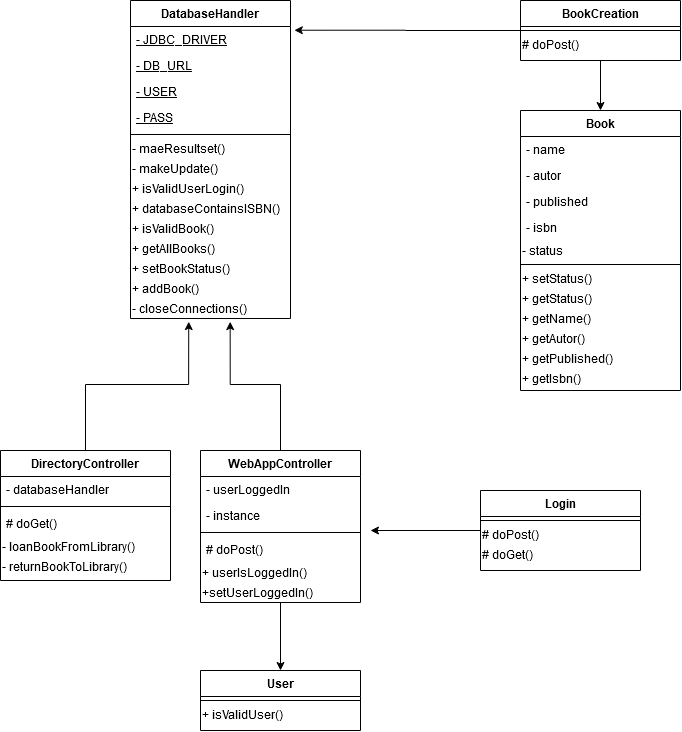

The diagram above was exported from draw.io. Its source (the exported page's mxGraphModel, read from the mxfile embedded in the PNG):
<mxGraphModel dx="1689" dy="2216" grid="1" gridSize="10" guides="1" tooltips="1" connect="1" arrows="1" fold="1" page="1" pageScale="1" pageWidth="827" pageHeight="1169" math="0" shadow="0">
  <root>
    <mxCell id="WIyWlLk6GJQsqaUBKTNV-0" />
    <mxCell id="WIyWlLk6GJQsqaUBKTNV-1" parent="WIyWlLk6GJQsqaUBKTNV-0" />
    <mxCell id="WCX1uC-AoTtq1E-FMZpX-84" style="edgeStyle=orthogonalEdgeStyle;rounded=0;orthogonalLoop=1;jettySize=auto;html=1;exitX=0.5;exitY=0;exitDx=0;exitDy=0;entryX=0.364;entryY=1.157;entryDx=0;entryDy=0;entryPerimeter=0;" edge="1" parent="WIyWlLk6GJQsqaUBKTNV-1" source="zkfFHV4jXpPFQw0GAbJ--0" target="WCX1uC-AoTtq1E-FMZpX-20">
      <mxGeometry relative="1" as="geometry" />
    </mxCell>
    <mxCell id="zkfFHV4jXpPFQw0GAbJ--0" value="DirectoryController" style="swimlane;fontStyle=1;align=center;verticalAlign=top;childLayout=stackLayout;horizontal=1;startSize=26;horizontalStack=0;resizeParent=1;resizeLast=0;collapsible=1;marginBottom=0;rounded=0;shadow=0;strokeWidth=1;" parent="WIyWlLk6GJQsqaUBKTNV-1" vertex="1">
      <mxGeometry x="80" y="-100" width="170" height="130" as="geometry">
        <mxRectangle x="120" y="60" width="160" height="26" as="alternateBounds" />
      </mxGeometry>
    </mxCell>
    <mxCell id="zkfFHV4jXpPFQw0GAbJ--1" value="- databaseHandler&#10;" style="text;align=left;verticalAlign=top;spacingLeft=4;spacingRight=4;overflow=hidden;rotatable=0;points=[[0,0.5],[1,0.5]];portConstraint=eastwest;" parent="zkfFHV4jXpPFQw0GAbJ--0" vertex="1">
      <mxGeometry y="26" width="170" height="26" as="geometry" />
    </mxCell>
    <mxCell id="zkfFHV4jXpPFQw0GAbJ--4" value="" style="line;html=1;strokeWidth=1;align=left;verticalAlign=middle;spacingTop=-1;spacingLeft=3;spacingRight=3;rotatable=0;labelPosition=right;points=[];portConstraint=eastwest;" parent="zkfFHV4jXpPFQw0GAbJ--0" vertex="1">
      <mxGeometry y="52" width="170" height="8" as="geometry" />
    </mxCell>
    <mxCell id="zkfFHV4jXpPFQw0GAbJ--5" value="# doGet()&#10;" style="text;align=left;verticalAlign=top;spacingLeft=4;spacingRight=4;overflow=hidden;rotatable=0;points=[[0,0.5],[1,0.5]];portConstraint=eastwest;" parent="zkfFHV4jXpPFQw0GAbJ--0" vertex="1">
      <mxGeometry y="60" width="170" height="26" as="geometry" />
    </mxCell>
    <mxCell id="WCX1uC-AoTtq1E-FMZpX-1" value="&lt;div align=&quot;left&quot;&gt;- loanBookFromLibrary()&lt;/div&gt;" style="text;html=1;align=left;verticalAlign=middle;resizable=0;points=[];autosize=1;" vertex="1" parent="zkfFHV4jXpPFQw0GAbJ--0">
      <mxGeometry y="86" width="170" height="20" as="geometry" />
    </mxCell>
    <mxCell id="WCX1uC-AoTtq1E-FMZpX-2" value="&lt;div align=&quot;left&quot;&gt;- returnBookToLibrary()&lt;/div&gt;" style="text;html=1;align=left;verticalAlign=middle;resizable=0;points=[];autosize=1;" vertex="1" parent="zkfFHV4jXpPFQw0GAbJ--0">
      <mxGeometry y="106" width="170" height="20" as="geometry" />
    </mxCell>
    <mxCell id="WCX1uC-AoTtq1E-FMZpX-83" style="edgeStyle=orthogonalEdgeStyle;rounded=0;orthogonalLoop=1;jettySize=auto;html=1;exitX=0.5;exitY=0;exitDx=0;exitDy=0;entryX=0.623;entryY=1.157;entryDx=0;entryDy=0;entryPerimeter=0;" edge="1" parent="WIyWlLk6GJQsqaUBKTNV-1" source="zkfFHV4jXpPFQw0GAbJ--17" target="WCX1uC-AoTtq1E-FMZpX-20">
      <mxGeometry relative="1" as="geometry" />
    </mxCell>
    <mxCell id="zkfFHV4jXpPFQw0GAbJ--17" value="WebAppController" style="swimlane;fontStyle=1;align=center;verticalAlign=top;childLayout=stackLayout;horizontal=1;startSize=26;horizontalStack=0;resizeParent=1;resizeLast=0;collapsible=1;marginBottom=0;rounded=0;shadow=0;strokeWidth=1;" parent="WIyWlLk6GJQsqaUBKTNV-1" vertex="1">
      <mxGeometry x="280" y="-100" width="160" height="152" as="geometry">
        <mxRectangle x="550" y="140" width="160" height="26" as="alternateBounds" />
      </mxGeometry>
    </mxCell>
    <mxCell id="zkfFHV4jXpPFQw0GAbJ--19" value="- userLoggedIn" style="text;align=left;verticalAlign=top;spacingLeft=4;spacingRight=4;overflow=hidden;rotatable=0;points=[[0,0.5],[1,0.5]];portConstraint=eastwest;rounded=0;shadow=0;html=0;" parent="zkfFHV4jXpPFQw0GAbJ--17" vertex="1">
      <mxGeometry y="26" width="160" height="26" as="geometry" />
    </mxCell>
    <mxCell id="zkfFHV4jXpPFQw0GAbJ--18" value="- instance" style="text;align=left;verticalAlign=top;spacingLeft=4;spacingRight=4;overflow=hidden;rotatable=0;points=[[0,0.5],[1,0.5]];portConstraint=eastwest;" parent="zkfFHV4jXpPFQw0GAbJ--17" vertex="1">
      <mxGeometry y="52" width="160" height="26" as="geometry" />
    </mxCell>
    <mxCell id="zkfFHV4jXpPFQw0GAbJ--23" value="" style="line;html=1;strokeWidth=1;align=left;verticalAlign=middle;spacingTop=-1;spacingLeft=3;spacingRight=3;rotatable=0;labelPosition=right;points=[];portConstraint=eastwest;" parent="zkfFHV4jXpPFQw0GAbJ--17" vertex="1">
      <mxGeometry y="78" width="160" height="8" as="geometry" />
    </mxCell>
    <mxCell id="zkfFHV4jXpPFQw0GAbJ--24" value="# doPost()" style="text;align=left;verticalAlign=top;spacingLeft=4;spacingRight=4;overflow=hidden;rotatable=0;points=[[0,0.5],[1,0.5]];portConstraint=eastwest;" parent="zkfFHV4jXpPFQw0GAbJ--17" vertex="1">
      <mxGeometry y="86" width="160" height="26" as="geometry" />
    </mxCell>
    <mxCell id="WCX1uC-AoTtq1E-FMZpX-4" value="&lt;div align=&quot;left&quot;&gt;+ userIsLoggedIn()&lt;/div&gt;" style="text;html=1;align=left;verticalAlign=middle;resizable=0;points=[];autosize=1;" vertex="1" parent="zkfFHV4jXpPFQw0GAbJ--17">
      <mxGeometry y="112" width="160" height="20" as="geometry" />
    </mxCell>
    <mxCell id="WCX1uC-AoTtq1E-FMZpX-5" value="&lt;div align=&quot;left&quot;&gt;+setUserLoggedIn()&lt;/div&gt;" style="text;html=1;align=left;verticalAlign=middle;resizable=0;points=[];autosize=1;" vertex="1" parent="zkfFHV4jXpPFQw0GAbJ--17">
      <mxGeometry y="132" width="160" height="20" as="geometry" />
    </mxCell>
    <mxCell id="zkfFHV4jXpPFQw0GAbJ--6" value="DatabaseHandler&#10;" style="swimlane;fontStyle=1;align=center;verticalAlign=top;childLayout=stackLayout;horizontal=1;startSize=26;horizontalStack=0;resizeParent=1;resizeLast=0;collapsible=1;marginBottom=0;rounded=0;shadow=0;strokeWidth=1;" parent="WIyWlLk6GJQsqaUBKTNV-1" vertex="1">
      <mxGeometry x="210" y="-550" width="160" height="318" as="geometry">
        <mxRectangle x="130" y="380" width="160" height="26" as="alternateBounds" />
      </mxGeometry>
    </mxCell>
    <mxCell id="zkfFHV4jXpPFQw0GAbJ--7" value="- JDBC_DRIVER" style="text;align=left;verticalAlign=top;spacingLeft=4;spacingRight=4;overflow=hidden;rotatable=0;points=[[0,0.5],[1,0.5]];portConstraint=eastwest;fontStyle=4" parent="zkfFHV4jXpPFQw0GAbJ--6" vertex="1">
      <mxGeometry y="26" width="160" height="26" as="geometry" />
    </mxCell>
    <mxCell id="zkfFHV4jXpPFQw0GAbJ--8" value="- DB_URL" style="text;align=left;verticalAlign=top;spacingLeft=4;spacingRight=4;overflow=hidden;rotatable=0;points=[[0,0.5],[1,0.5]];portConstraint=eastwest;rounded=0;shadow=0;html=0;fontStyle=4" parent="zkfFHV4jXpPFQw0GAbJ--6" vertex="1">
      <mxGeometry y="52" width="160" height="26" as="geometry" />
    </mxCell>
    <mxCell id="WCX1uC-AoTtq1E-FMZpX-10" value="- USER" style="text;align=left;verticalAlign=top;spacingLeft=4;spacingRight=4;overflow=hidden;rotatable=0;points=[[0,0.5],[1,0.5]];portConstraint=eastwest;rounded=0;shadow=0;html=0;fontStyle=4" vertex="1" parent="zkfFHV4jXpPFQw0GAbJ--6">
      <mxGeometry y="78" width="160" height="26" as="geometry" />
    </mxCell>
    <mxCell id="WCX1uC-AoTtq1E-FMZpX-11" value="- PASS" style="text;align=left;verticalAlign=top;spacingLeft=4;spacingRight=4;overflow=hidden;rotatable=0;points=[[0,0.5],[1,0.5]];portConstraint=eastwest;rounded=0;shadow=0;html=0;fontStyle=4" vertex="1" parent="zkfFHV4jXpPFQw0GAbJ--6">
      <mxGeometry y="104" width="160" height="26" as="geometry" />
    </mxCell>
    <mxCell id="zkfFHV4jXpPFQw0GAbJ--9" value="" style="line;html=1;strokeWidth=1;align=left;verticalAlign=middle;spacingTop=-1;spacingLeft=3;spacingRight=3;rotatable=0;labelPosition=right;points=[];portConstraint=eastwest;" parent="zkfFHV4jXpPFQw0GAbJ--6" vertex="1">
      <mxGeometry y="130" width="160" height="8" as="geometry" />
    </mxCell>
    <mxCell id="WCX1uC-AoTtq1E-FMZpX-12" value="&lt;div&gt;- maeResultset()&lt;/div&gt;" style="text;html=1;align=left;verticalAlign=middle;resizable=0;points=[];autosize=1;" vertex="1" parent="zkfFHV4jXpPFQw0GAbJ--6">
      <mxGeometry y="138" width="160" height="20" as="geometry" />
    </mxCell>
    <mxCell id="WCX1uC-AoTtq1E-FMZpX-13" value="&lt;div&gt;- makeUpdate()&lt;/div&gt;" style="text;html=1;align=left;verticalAlign=middle;resizable=0;points=[];autosize=1;" vertex="1" parent="zkfFHV4jXpPFQw0GAbJ--6">
      <mxGeometry y="158" width="160" height="20" as="geometry" />
    </mxCell>
    <mxCell id="WCX1uC-AoTtq1E-FMZpX-14" value="+ isValidUserLogin()" style="text;html=1;align=left;verticalAlign=middle;resizable=0;points=[];autosize=1;" vertex="1" parent="zkfFHV4jXpPFQw0GAbJ--6">
      <mxGeometry y="178" width="160" height="20" as="geometry" />
    </mxCell>
    <mxCell id="WCX1uC-AoTtq1E-FMZpX-15" value="+ databaseContainsISBN()" style="text;html=1;align=left;verticalAlign=middle;resizable=0;points=[];autosize=1;" vertex="1" parent="zkfFHV4jXpPFQw0GAbJ--6">
      <mxGeometry y="198" width="160" height="20" as="geometry" />
    </mxCell>
    <mxCell id="WCX1uC-AoTtq1E-FMZpX-16" value="+ isValidBook()" style="text;html=1;align=left;verticalAlign=middle;resizable=0;points=[];autosize=1;" vertex="1" parent="zkfFHV4jXpPFQw0GAbJ--6">
      <mxGeometry y="218" width="160" height="20" as="geometry" />
    </mxCell>
    <mxCell id="WCX1uC-AoTtq1E-FMZpX-17" value="+ getAllBooks()" style="text;html=1;align=left;verticalAlign=middle;resizable=0;points=[];autosize=1;" vertex="1" parent="zkfFHV4jXpPFQw0GAbJ--6">
      <mxGeometry y="238" width="160" height="20" as="geometry" />
    </mxCell>
    <mxCell id="WCX1uC-AoTtq1E-FMZpX-18" value="+ setBookStatus()" style="text;html=1;align=left;verticalAlign=middle;resizable=0;points=[];autosize=1;" vertex="1" parent="zkfFHV4jXpPFQw0GAbJ--6">
      <mxGeometry y="258" width="160" height="20" as="geometry" />
    </mxCell>
    <mxCell id="WCX1uC-AoTtq1E-FMZpX-19" value="+ addBook()" style="text;html=1;align=left;verticalAlign=middle;resizable=0;points=[];autosize=1;" vertex="1" parent="zkfFHV4jXpPFQw0GAbJ--6">
      <mxGeometry y="278" width="160" height="20" as="geometry" />
    </mxCell>
    <mxCell id="WCX1uC-AoTtq1E-FMZpX-20" value="- closeConnections()" style="text;html=1;align=left;verticalAlign=middle;resizable=0;points=[];autosize=1;" vertex="1" parent="zkfFHV4jXpPFQw0GAbJ--6">
      <mxGeometry y="298" width="160" height="20" as="geometry" />
    </mxCell>
    <mxCell id="WCX1uC-AoTtq1E-FMZpX-40" value="User" style="swimlane;fontStyle=1;align=center;verticalAlign=top;childLayout=stackLayout;horizontal=1;startSize=26;horizontalStack=0;resizeParent=1;resizeLast=0;collapsible=1;marginBottom=0;rounded=0;shadow=0;strokeWidth=1;" vertex="1" parent="WIyWlLk6GJQsqaUBKTNV-1">
      <mxGeometry x="280" y="120" width="160" height="60" as="geometry">
        <mxRectangle x="130" y="380" width="160" height="26" as="alternateBounds" />
      </mxGeometry>
    </mxCell>
    <mxCell id="WCX1uC-AoTtq1E-FMZpX-46" value="" style="line;html=1;strokeWidth=1;align=left;verticalAlign=middle;spacingTop=-1;spacingLeft=3;spacingRight=3;rotatable=0;labelPosition=right;points=[];portConstraint=eastwest;" vertex="1" parent="WCX1uC-AoTtq1E-FMZpX-40">
      <mxGeometry y="26" width="160" height="8" as="geometry" />
    </mxCell>
    <mxCell id="WCX1uC-AoTtq1E-FMZpX-47" value="+ isValidUser()" style="text;html=1;align=left;verticalAlign=middle;resizable=0;points=[];autosize=1;" vertex="1" parent="WCX1uC-AoTtq1E-FMZpX-40">
      <mxGeometry y="34" width="160" height="20" as="geometry" />
    </mxCell>
    <mxCell id="WCX1uC-AoTtq1E-FMZpX-79" style="edgeStyle=orthogonalEdgeStyle;rounded=0;orthogonalLoop=1;jettySize=auto;html=1;exitX=0;exitY=0.5;exitDx=0;exitDy=0;" edge="1" parent="WIyWlLk6GJQsqaUBKTNV-1" source="WCX1uC-AoTtq1E-FMZpX-66">
      <mxGeometry relative="1" as="geometry">
        <mxPoint x="450" y="-20" as="targetPoint" />
      </mxGeometry>
    </mxCell>
    <mxCell id="WCX1uC-AoTtq1E-FMZpX-66" value="Login" style="swimlane;fontStyle=1;align=center;verticalAlign=top;childLayout=stackLayout;horizontal=1;startSize=26;horizontalStack=0;resizeParent=1;resizeLast=0;collapsible=1;marginBottom=0;rounded=0;shadow=0;strokeWidth=1;" vertex="1" parent="WIyWlLk6GJQsqaUBKTNV-1">
      <mxGeometry x="560" y="-60" width="160" height="80" as="geometry">
        <mxRectangle x="130" y="380" width="160" height="26" as="alternateBounds" />
      </mxGeometry>
    </mxCell>
    <mxCell id="WCX1uC-AoTtq1E-FMZpX-67" value="" style="line;html=1;strokeWidth=1;align=left;verticalAlign=middle;spacingTop=-1;spacingLeft=3;spacingRight=3;rotatable=0;labelPosition=right;points=[];portConstraint=eastwest;" vertex="1" parent="WCX1uC-AoTtq1E-FMZpX-66">
      <mxGeometry y="26" width="160" height="8" as="geometry" />
    </mxCell>
    <mxCell id="WCX1uC-AoTtq1E-FMZpX-68" value="# doPost()" style="text;html=1;align=left;verticalAlign=middle;resizable=0;points=[];autosize=1;" vertex="1" parent="WCX1uC-AoTtq1E-FMZpX-66">
      <mxGeometry y="34" width="160" height="20" as="geometry" />
    </mxCell>
    <mxCell id="WCX1uC-AoTtq1E-FMZpX-69" value="# doGet()" style="text;html=1;align=left;verticalAlign=middle;resizable=0;points=[];autosize=1;" vertex="1" parent="WCX1uC-AoTtq1E-FMZpX-66">
      <mxGeometry y="54" width="160" height="20" as="geometry" />
    </mxCell>
    <mxCell id="WCX1uC-AoTtq1E-FMZpX-85" value="" style="endArrow=classic;html=1;entryX=0.5;entryY=0;entryDx=0;entryDy=0;" edge="1" parent="WIyWlLk6GJQsqaUBKTNV-1" source="WCX1uC-AoTtq1E-FMZpX-5" target="WCX1uC-AoTtq1E-FMZpX-40">
      <mxGeometry width="50" height="50" relative="1" as="geometry">
        <mxPoint x="360" y="60" as="sourcePoint" />
        <mxPoint x="380" y="50" as="targetPoint" />
      </mxGeometry>
    </mxCell>
    <mxCell id="WCX1uC-AoTtq1E-FMZpX-88" style="edgeStyle=orthogonalEdgeStyle;rounded=0;orthogonalLoop=1;jettySize=auto;html=1;exitX=0.5;exitY=1;exitDx=0;exitDy=0;entryX=0.5;entryY=0;entryDx=0;entryDy=0;" edge="1" parent="WIyWlLk6GJQsqaUBKTNV-1" source="WCX1uC-AoTtq1E-FMZpX-53" target="WCX1uC-AoTtq1E-FMZpX-21">
      <mxGeometry relative="1" as="geometry" />
    </mxCell>
    <mxCell id="WCX1uC-AoTtq1E-FMZpX-89" style="edgeStyle=orthogonalEdgeStyle;rounded=0;orthogonalLoop=1;jettySize=auto;html=1;exitX=0;exitY=0.5;exitDx=0;exitDy=0;entryX=1.024;entryY=0.143;entryDx=0;entryDy=0;entryPerimeter=0;" edge="1" parent="WIyWlLk6GJQsqaUBKTNV-1" source="WCX1uC-AoTtq1E-FMZpX-53" target="zkfFHV4jXpPFQw0GAbJ--7">
      <mxGeometry relative="1" as="geometry" />
    </mxCell>
    <mxCell id="WCX1uC-AoTtq1E-FMZpX-53" value="BookCreation" style="swimlane;fontStyle=1;align=center;verticalAlign=top;childLayout=stackLayout;horizontal=1;startSize=26;horizontalStack=0;resizeParent=1;resizeLast=0;collapsible=1;marginBottom=0;rounded=0;shadow=0;strokeWidth=1;" vertex="1" parent="WIyWlLk6GJQsqaUBKTNV-1">
      <mxGeometry x="600" y="-550" width="160" height="60" as="geometry">
        <mxRectangle x="130" y="380" width="160" height="26" as="alternateBounds" />
      </mxGeometry>
    </mxCell>
    <mxCell id="WCX1uC-AoTtq1E-FMZpX-59" value="" style="line;html=1;strokeWidth=1;align=left;verticalAlign=middle;spacingTop=-1;spacingLeft=3;spacingRight=3;rotatable=0;labelPosition=right;points=[];portConstraint=eastwest;" vertex="1" parent="WCX1uC-AoTtq1E-FMZpX-53">
      <mxGeometry y="26" width="160" height="8" as="geometry" />
    </mxCell>
    <mxCell id="WCX1uC-AoTtq1E-FMZpX-60" value="# doPost()" style="text;html=1;align=left;verticalAlign=middle;resizable=0;points=[];autosize=1;" vertex="1" parent="WCX1uC-AoTtq1E-FMZpX-53">
      <mxGeometry y="34" width="160" height="20" as="geometry" />
    </mxCell>
    <mxCell id="WCX1uC-AoTtq1E-FMZpX-21" value="Book" style="swimlane;fontStyle=1;align=center;verticalAlign=top;childLayout=stackLayout;horizontal=1;startSize=26;horizontalStack=0;resizeParent=1;resizeLast=0;collapsible=1;marginBottom=0;rounded=0;shadow=0;strokeWidth=1;" vertex="1" parent="WIyWlLk6GJQsqaUBKTNV-1">
      <mxGeometry x="600" y="-440" width="160" height="280" as="geometry">
        <mxRectangle x="130" y="380" width="160" height="26" as="alternateBounds" />
      </mxGeometry>
    </mxCell>
    <mxCell id="WCX1uC-AoTtq1E-FMZpX-22" value="- name" style="text;align=left;verticalAlign=top;spacingLeft=4;spacingRight=4;overflow=hidden;rotatable=0;points=[[0,0.5],[1,0.5]];portConstraint=eastwest;fontStyle=0" vertex="1" parent="WCX1uC-AoTtq1E-FMZpX-21">
      <mxGeometry y="26" width="160" height="26" as="geometry" />
    </mxCell>
    <mxCell id="WCX1uC-AoTtq1E-FMZpX-23" value="- autor" style="text;align=left;verticalAlign=top;spacingLeft=4;spacingRight=4;overflow=hidden;rotatable=0;points=[[0,0.5],[1,0.5]];portConstraint=eastwest;rounded=0;shadow=0;html=0;fontStyle=0" vertex="1" parent="WCX1uC-AoTtq1E-FMZpX-21">
      <mxGeometry y="52" width="160" height="26" as="geometry" />
    </mxCell>
    <mxCell id="WCX1uC-AoTtq1E-FMZpX-24" value="- published" style="text;align=left;verticalAlign=top;spacingLeft=4;spacingRight=4;overflow=hidden;rotatable=0;points=[[0,0.5],[1,0.5]];portConstraint=eastwest;rounded=0;shadow=0;html=0;fontStyle=0" vertex="1" parent="WCX1uC-AoTtq1E-FMZpX-21">
      <mxGeometry y="78" width="160" height="26" as="geometry" />
    </mxCell>
    <mxCell id="WCX1uC-AoTtq1E-FMZpX-25" value="- isbn" style="text;align=left;verticalAlign=top;spacingLeft=4;spacingRight=4;overflow=hidden;rotatable=0;points=[[0,0.5],[1,0.5]];portConstraint=eastwest;rounded=0;shadow=0;html=0;fontStyle=0" vertex="1" parent="WCX1uC-AoTtq1E-FMZpX-21">
      <mxGeometry y="104" width="160" height="26" as="geometry" />
    </mxCell>
    <mxCell id="WCX1uC-AoTtq1E-FMZpX-30" value="- status" style="text;html=1;align=left;verticalAlign=middle;resizable=0;points=[];autosize=1;" vertex="1" parent="WCX1uC-AoTtq1E-FMZpX-21">
      <mxGeometry y="130" width="160" height="20" as="geometry" />
    </mxCell>
    <mxCell id="WCX1uC-AoTtq1E-FMZpX-26" value="" style="line;html=1;strokeWidth=1;align=left;verticalAlign=middle;spacingTop=-1;spacingLeft=3;spacingRight=3;rotatable=0;labelPosition=right;points=[];portConstraint=eastwest;" vertex="1" parent="WCX1uC-AoTtq1E-FMZpX-21">
      <mxGeometry y="150" width="160" height="8" as="geometry" />
    </mxCell>
    <mxCell id="WCX1uC-AoTtq1E-FMZpX-34" value="+ setStatus()" style="text;html=1;align=left;verticalAlign=middle;resizable=0;points=[];autosize=1;" vertex="1" parent="WCX1uC-AoTtq1E-FMZpX-21">
      <mxGeometry y="158" width="160" height="20" as="geometry" />
    </mxCell>
    <mxCell id="WCX1uC-AoTtq1E-FMZpX-35" value="&lt;div&gt;+ getStatus()&lt;/div&gt;" style="text;html=1;align=left;verticalAlign=middle;resizable=0;points=[];autosize=1;" vertex="1" parent="WCX1uC-AoTtq1E-FMZpX-21">
      <mxGeometry y="178" width="160" height="20" as="geometry" />
    </mxCell>
    <mxCell id="WCX1uC-AoTtq1E-FMZpX-36" value="&lt;div align=&quot;left&quot;&gt;+ getName()&lt;/div&gt;" style="text;html=1;align=left;verticalAlign=middle;resizable=0;points=[];autosize=1;" vertex="1" parent="WCX1uC-AoTtq1E-FMZpX-21">
      <mxGeometry y="198" width="160" height="20" as="geometry" />
    </mxCell>
    <mxCell id="WCX1uC-AoTtq1E-FMZpX-37" value="+ getAutor()" style="text;html=1;align=left;verticalAlign=middle;resizable=0;points=[];autosize=1;" vertex="1" parent="WCX1uC-AoTtq1E-FMZpX-21">
      <mxGeometry y="218" width="160" height="20" as="geometry" />
    </mxCell>
    <mxCell id="WCX1uC-AoTtq1E-FMZpX-38" value="+ getPublished()" style="text;html=1;align=left;verticalAlign=middle;resizable=0;points=[];autosize=1;" vertex="1" parent="WCX1uC-AoTtq1E-FMZpX-21">
      <mxGeometry y="238" width="160" height="20" as="geometry" />
    </mxCell>
    <mxCell id="WCX1uC-AoTtq1E-FMZpX-39" value="&lt;div align=&quot;left&quot;&gt;+ getIsbn()&lt;br&gt;&lt;/div&gt;" style="text;html=1;align=left;verticalAlign=middle;resizable=0;points=[];autosize=1;" vertex="1" parent="WCX1uC-AoTtq1E-FMZpX-21">
      <mxGeometry y="258" width="160" height="20" as="geometry" />
    </mxCell>
  </root>
</mxGraphModel>